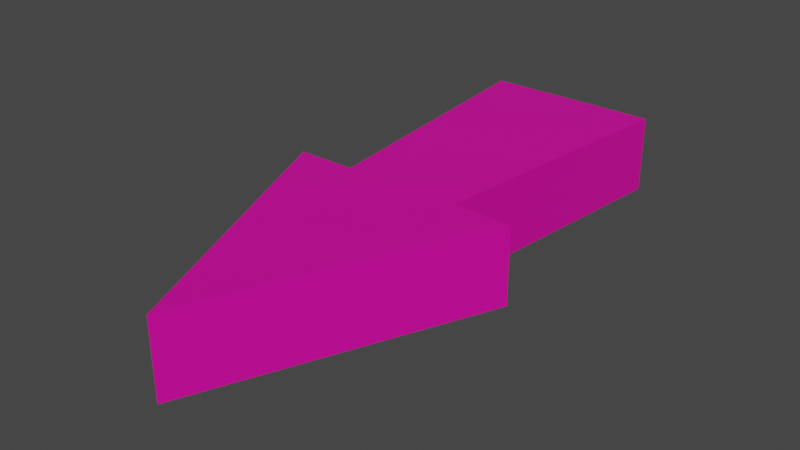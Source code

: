 # Source: connection_arrow.blend  (saved by Blender 2.81.16; exported with 4.5.12 LTS)
import bpy
from mathutils import Matrix  # noqa: F401  (used for matrix-valued properties, if any)

bpy.ops.wm.read_factory_settings(use_empty=True)
scene = bpy.context.scene
scene.name = 'Scene'

# ---- collections
col_collection = bpy.data.collections.new('Collection'); scene.collection.children.link(col_collection)

# ---- materials (node trees are filled in below, after node groups)
mat_arrowcolor = bpy.data.materials.new('ArrowColor')
mat_arrowcolor.use_transparent_shadow = False

# ---- material node trees
mat_arrowcolor.use_nodes = True; mat_arrowcolor.node_tree.nodes.clear()
_N = mat_arrowcolor.node_tree.nodes; _L = mat_arrowcolor.node_tree.links
n0 = _N.new('ShaderNodeOutputMaterial'); n0.name = 'Material Output'; n0.location = (300, 300)
n1 = _N.new('ShaderNodeBsdfPrincipled'); n1.name = 'Principled BSDF'; n1.location = (10, 300)
n1.distribution = 'GGX'
n1.subsurface_method = 'BURLEY'
n1.inputs[0].default_value = (0.8, 0.0, 0.3579, 1.0)
n1.inputs[3].default_value = 1.45
n1.inputs[27].default_value = (0.0, 0.0, 0.0, 1.0)
n1.inputs[28].default_value = 1.0
_L.new(n1.outputs[0], n0.inputs[0])
n0.is_active_output = True

# ---- world
world_world = bpy.data.worlds.new('World'); scene.world = world_world
world_world.use_nodes = True; world_world.node_tree.nodes.clear()
_N = world_world.node_tree.nodes; _L = world_world.node_tree.links
n0 = _N.new('ShaderNodeOutputWorld'); n0.name = 'World Output'; n0.location = (300, 300)
n1 = _N.new('ShaderNodeBackground'); n1.name = 'Background'; n1.location = (10, 300)
n1.inputs[0].default_value = (0.05088, 0.05088, 0.05088, 1.0)
_L.new(n1.outputs[0], n0.inputs[0])
n0.is_active_output = True
world_world.color = (0.05088, 0.05088, 0.05088)
world_world.use_sun_shadow = False
world_world.sun_shadow_jitter_overblur = 0.0

# ---- meshes
me_beziercurve = bpy.data.meshes.new('BezierCurve')
me_beziercurve.from_pydata([(-0.2228, 0.7065, 0.0), (-0.1489, 0.006476, 0.0), (-0.2966, 0.006476, 0.0), (-0.001207, -0.6935, 0.0), (0.2942, 0.006476, 0.0), (0.1465, 0.006476, 0.0), (0.2203, 0.7065, 0.0), (-0.2228, 0.7065, 0.194), (-0.1489, 0.006476, 0.194), (-0.2966, 0.006476, 0.194), (-0.001207, -0.6935, 0.194), (0.2942, 0.006476, 0.194), (0.1465, 0.006476, 0.194), (0.2203, 0.7065, 0.194)], [], [(0, 1, 5, 6), (3, 5, 1), (2, 3, 1), (4, 5, 3), (7, 13, 12, 8), (10, 8, 12), (9, 8, 10), (11, 10, 12), (0, 6, 13, 7), (5, 4, 11, 12), (3, 2, 9, 10), (1, 0, 7, 8), (6, 5, 12, 13), (4, 3, 10, 11), (2, 1, 8, 9)])
me_beziercurve.materials.append(mat_arrowcolor)
me_beziercurve.use_remesh_fix_poles = True
me_beziercurve.use_remesh_preserve_attributes = False
me_beziercurve.use_mirror_vertex_groups = False
me_beziercurve.update()

# ---- objects
ob_beziercurve = bpy.data.objects.new('BezierCurve', me_beziercurve)

# ---- transforms, parenting, visibility, modifiers, constraints
ob_beziercurve.location = (0.0, 0.0, 0.0)
ob_beziercurve.lineart.crease_threshold = 0.0

# ---- collection membership
col_collection.objects.link(ob_beziercurve)

# ---- scene / render settings (as saved in the file)
scene.frame_start = 1; scene.frame_end = 250; scene.frame_set(1)
scene.render.engine = 'BLENDER_EEVEE_NEXT'
scene.cycles.use_denoising = False
scene.cycles.samples = 128
scene.cycles.sampling_pattern = 'TABULATED_SOBOL'
scene.cycles.use_adaptive_sampling = False
scene.cycles.use_light_tree = False
scene.view_settings.view_transform = 'Filmic'
bpy.context.view_layer.update()

# ---- added for rendering (the .blend has no active camera and no usable light): camera, sun
cam_auto = bpy.data.cameras.new('AutoCamera')
cam_auto.lens = 50.0
cam_auto.sensor_width = 36.0
cam_auto.clip_end = 1000.0
ob_auto_camera = bpy.data.objects.new('AutoCamera', cam_auto)
scene.collection.objects.link(ob_auto_camera)
ob_auto_camera.location = (1.41614, -1.69435, 1.2309)
ob_auto_camera.rotation_euler = (1.09748, -7.21219e-08, 0.694738)
scene.camera = ob_auto_camera
light_auto_sun = bpy.data.lights.new('AutoSun', 'SUN')
light_auto_sun.energy = 3.0
light_auto_sun.angle = 0.0523599
ob_auto_sun = bpy.data.objects.new('AutoSun', light_auto_sun)
scene.collection.objects.link(ob_auto_sun)
ob_auto_sun.rotation_euler = (0.872665, 0.174533, 0.523599)
bpy.context.view_layer.update()
